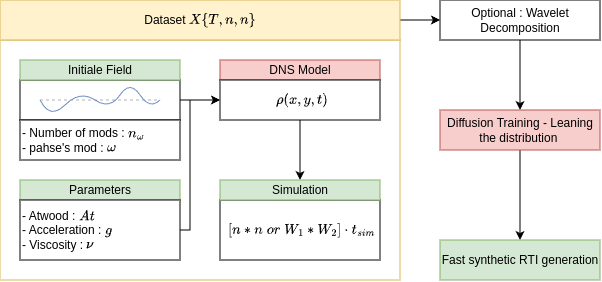

The diagram above was exported from draw.io. Its source (the exported page's mxGraphModel, read from the mxfile embedded in the PNG):
<mxGraphModel dx="1245" dy="681" grid="1" gridSize="10" guides="1" tooltips="1" connect="1" arrows="1" fold="1" page="1" pageScale="1" pageWidth="680" pageHeight="360" math="1" shadow="0">
  <root>
    <mxCell id="0" />
    <mxCell id="1" parent="0" />
    <mxCell id="xE80QTkP3FI1--iNIOZR-20" parent="1" style="rounded=0;whiteSpace=wrap;html=1;fillColor=default;strokeColor=#d6b656;" value="" vertex="1">
      <mxGeometry height="240" width="400" x="40" y="80" as="geometry" />
    </mxCell>
    <mxCell id="xE80QTkP3FI1--iNIOZR-15" edge="1" parent="1" source="xE80QTkP3FI1--iNIOZR-5" style="edgeStyle=orthogonalEdgeStyle;rounded=0;orthogonalLoop=1;jettySize=auto;html=1;entryX=0;entryY=0.5;entryDx=0;entryDy=0;" target="xE80QTkP3FI1--iNIOZR-14">
      <mxGeometry relative="1" as="geometry" />
    </mxCell>
    <mxCell id="xE80QTkP3FI1--iNIOZR-5" parent="1" style="rounded=0;whiteSpace=wrap;html=1;fillColor=default;" value="" vertex="1">
      <mxGeometry height="40" width="160" x="60" y="120" as="geometry" />
    </mxCell>
    <mxCell id="xE80QTkP3FI1--iNIOZR-1" parent="1" style="rounded=0;whiteSpace=wrap;html=1;fillColor=#d5e8d4;strokeColor=#82b366;" value="Initiale Field" vertex="1">
      <mxGeometry height="20" width="160" x="60" y="100" as="geometry" />
    </mxCell>
    <mxCell id="xE80QTkP3FI1--iNIOZR-4" parent="1" style="rounded=0;whiteSpace=wrap;html=1;fillColor=#d5e8d4;strokeColor=#82b366;" value="Parameters" vertex="1">
      <mxGeometry height="20" width="160" x="60" y="220" as="geometry" />
    </mxCell>
    <mxCell id="xE80QTkP3FI1--iNIOZR-7" edge="1" parent="1" style="endArrow=none;html=1;rounded=0;dashed=1;strokeColor=#B3B3B3;fillColor=#dae8fc;" value="">
      <mxGeometry height="50" relative="1" width="50" as="geometry">
        <mxPoint x="80" y="140" as="sourcePoint" />
        <mxPoint x="200" y="140" as="targetPoint" />
      </mxGeometry>
    </mxCell>
    <mxCell id="xE80QTkP3FI1--iNIOZR-8" edge="1" parent="1" style="curved=1;endArrow=none;html=1;rounded=0;endFill=0;fillColor=#dae8fc;strokeColor=#6c8ebf;" value="">
      <mxGeometry height="50" relative="1" width="50" as="geometry">
        <Array as="points">
          <mxPoint x="90" y="160" />
          <mxPoint x="120" y="130" />
          <mxPoint x="150" y="150" />
          <mxPoint x="170" y="120" />
          <mxPoint x="190" y="150" />
        </Array>
        <mxPoint x="80" y="140" as="sourcePoint" />
        <mxPoint x="200" y="140" as="targetPoint" />
      </mxGeometry>
    </mxCell>
    <mxCell id="xE80QTkP3FI1--iNIOZR-16" edge="1" parent="1" source="xE80QTkP3FI1--iNIOZR-9" style="edgeStyle=orthogonalEdgeStyle;rounded=0;orthogonalLoop=1;jettySize=auto;html=1;entryX=0;entryY=0.5;entryDx=0;entryDy=0;" target="xE80QTkP3FI1--iNIOZR-14">
      <mxGeometry relative="1" as="geometry">
        <Array as="points">
          <mxPoint x="230" y="270" />
          <mxPoint x="230" y="140" />
        </Array>
        <mxPoint x="280" y="200" as="targetPoint" />
      </mxGeometry>
    </mxCell>
    <mxCell id="xE80QTkP3FI1--iNIOZR-9" parent="1" style="rounded=0;whiteSpace=wrap;html=1;align=left;fillColor=default;" value="- Atwood : \( At \)&lt;div&gt;- Acceleration&amp;nbsp;&lt;span style=&quot;background-color: transparent; color: light-dark(rgb(0, 0, 0), rgb(255, 255, 255));&quot;&gt;: \( g \)&lt;/span&gt;&lt;/div&gt;&lt;div&gt;- Viscosity&amp;nbsp;&lt;span style=&quot;background-color: transparent; color: light-dark(rgb(0, 0, 0), rgb(255, 255, 255));&quot;&gt;: \( \nu \)&lt;/span&gt;&lt;/div&gt;" vertex="1">
      <mxGeometry height="60" width="160" x="60" y="240" as="geometry" />
    </mxCell>
    <mxCell id="xE80QTkP3FI1--iNIOZR-12" parent="1" style="rounded=0;whiteSpace=wrap;html=1;fillColor=default;align=left;" value="- Number of mods : \( n_\omega \)&lt;div&gt;-&amp;nbsp;&lt;span style=&quot;background-color: transparent; color: light-dark(rgb(0, 0, 0), rgb(255, 255, 255));&quot;&gt;pahse's&amp;nbsp;&lt;/span&gt;&lt;span style=&quot;background-color: transparent; color: light-dark(rgb(0, 0, 0), rgb(255, 255, 255));&quot;&gt;mod : \( \omega \)&lt;/span&gt;&lt;/div&gt;" vertex="1">
      <mxGeometry height="40" width="160" x="60" y="160" as="geometry" />
    </mxCell>
    <mxCell id="xE80QTkP3FI1--iNIOZR-13" parent="1" style="rounded=0;whiteSpace=wrap;html=1;fillColor=#f8cecc;strokeColor=#b85450;" value="DNS Model" vertex="1">
      <mxGeometry height="20" width="160" x="260" y="100" as="geometry" />
    </mxCell>
    <mxCell id="xE80QTkP3FI1--iNIOZR-19" edge="1" parent="1" source="xE80QTkP3FI1--iNIOZR-14" style="edgeStyle=orthogonalEdgeStyle;rounded=0;orthogonalLoop=1;jettySize=auto;html=1;" target="xE80QTkP3FI1--iNIOZR-18" value="">
      <mxGeometry relative="1" as="geometry" />
    </mxCell>
    <mxCell id="xE80QTkP3FI1--iNIOZR-14" parent="1" style="rounded=0;whiteSpace=wrap;html=1;fillColor=default;align=center;" value="&amp;nbsp;\( \rho(x,y,t) \)" vertex="1">
      <mxGeometry height="40" width="160" x="260" y="120" as="geometry" />
    </mxCell>
    <mxCell id="xE80QTkP3FI1--iNIOZR-17" parent="1" style="rounded=0;whiteSpace=wrap;html=1;fillColor=default;" value="&amp;nbsp;\( [n*n \; or \; W_1*W_2]\cdot t_{sim}\)" vertex="1">
      <mxGeometry height="60" width="160" x="260" y="240" as="geometry" />
    </mxCell>
    <mxCell id="xE80QTkP3FI1--iNIOZR-18" parent="1" style="rounded=0;whiteSpace=wrap;html=1;fillColor=#d5e8d4;strokeColor=#82b366;" value="Simulation" vertex="1">
      <mxGeometry height="20" width="160" x="260" y="220" as="geometry" />
    </mxCell>
    <mxCell id="xE80QTkP3FI1--iNIOZR-23" edge="1" parent="1" source="xE80QTkP3FI1--iNIOZR-21" style="edgeStyle=orthogonalEdgeStyle;rounded=0;orthogonalLoop=1;jettySize=auto;html=1;" target="xE80QTkP3FI1--iNIOZR-22" value="">
      <mxGeometry relative="1" as="geometry" />
    </mxCell>
    <mxCell id="xE80QTkP3FI1--iNIOZR-21" parent="1" style="rounded=0;whiteSpace=wrap;html=1;fillColor=#fff2cc;strokeColor=#d6b656;" value="Dataset \( X\{T,n,n\} \)" vertex="1">
      <mxGeometry height="40" width="400" x="40" y="40" as="geometry" />
    </mxCell>
    <mxCell id="xE80QTkP3FI1--iNIOZR-25" edge="1" parent="1" source="xE80QTkP3FI1--iNIOZR-22" style="edgeStyle=orthogonalEdgeStyle;rounded=0;orthogonalLoop=1;jettySize=auto;html=1;" target="xE80QTkP3FI1--iNIOZR-24" value="">
      <mxGeometry relative="1" as="geometry" />
    </mxCell>
    <mxCell id="xE80QTkP3FI1--iNIOZR-22" parent="1" style="rounded=0;whiteSpace=wrap;html=1;" value="Optional : Wavelet Decomposition" vertex="1">
      <mxGeometry height="40" width="160" x="480" y="40" as="geometry" />
    </mxCell>
    <mxCell id="xE80QTkP3FI1--iNIOZR-27" edge="1" parent="1" source="xE80QTkP3FI1--iNIOZR-24" style="edgeStyle=orthogonalEdgeStyle;rounded=0;orthogonalLoop=1;jettySize=auto;html=1;" target="xE80QTkP3FI1--iNIOZR-26" value="">
      <mxGeometry relative="1" as="geometry" />
    </mxCell>
    <mxCell id="xE80QTkP3FI1--iNIOZR-24" parent="1" style="rounded=0;whiteSpace=wrap;html=1;fillColor=#f8cecc;strokeColor=#b85450;" value="Diffusion Training - Leaning the distribution&amp;nbsp;" vertex="1">
      <mxGeometry height="40" width="160" x="480" y="150" as="geometry" />
    </mxCell>
    <mxCell id="xE80QTkP3FI1--iNIOZR-26" parent="1" style="rounded=0;whiteSpace=wrap;html=1;fillColor=#d5e8d4;strokeColor=#82b366;" value="Fast synthetic RTI generation" vertex="1">
      <mxGeometry height="40" width="160" x="480" y="280" as="geometry" />
    </mxCell>
  </root>
</mxGraphModel>